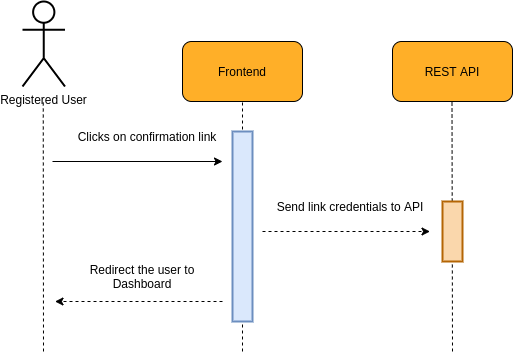

The diagram above was exported from draw.io. Its source (the exported page's mxGraphModel, read from the mxfile embedded in the PNG):
<mxGraphModel dx="1102" dy="981" grid="1" gridSize="10" guides="1" tooltips="1" connect="1" arrows="1" fold="1" page="1" pageScale="1" pageWidth="850" pageHeight="1100" math="0" shadow="0">
  <root>
    <mxCell id="0" />
    <mxCell id="1" parent="0" />
    <mxCell id="Omhkl4RYyiqjw4pPY90M-8" value="" style="group;fontSize=12;" vertex="1" connectable="0" parent="1">
      <mxGeometry x="230" y="140" width="120" height="60" as="geometry" />
    </mxCell>
    <mxCell id="Omhkl4RYyiqjw4pPY90M-9" value="" style="rounded=1;whiteSpace=wrap;html=1;fillColor=#FFAF28;fontSize=12;" vertex="1" parent="Omhkl4RYyiqjw4pPY90M-8">
      <mxGeometry width="120" height="60" as="geometry" />
    </mxCell>
    <mxCell id="Omhkl4RYyiqjw4pPY90M-10" value="&lt;font style=&quot;font-size: 12px;&quot;&gt;Frontend&lt;/font&gt;" style="text;html=1;strokeColor=none;fillColor=none;align=center;verticalAlign=middle;whiteSpace=wrap;rounded=0;fontSize=12;" vertex="1" parent="Omhkl4RYyiqjw4pPY90M-8">
      <mxGeometry x="30" y="15" width="60" height="30" as="geometry" />
    </mxCell>
    <mxCell id="Omhkl4RYyiqjw4pPY90M-11" value="" style="group;fontSize=12;" vertex="1" connectable="0" parent="1">
      <mxGeometry x="440" y="140" width="120" height="60" as="geometry" />
    </mxCell>
    <mxCell id="Omhkl4RYyiqjw4pPY90M-12" value="" style="rounded=1;whiteSpace=wrap;html=1;fillColor=#FFAF28;fontSize=12;" vertex="1" parent="Omhkl4RYyiqjw4pPY90M-11">
      <mxGeometry width="120" height="60" as="geometry" />
    </mxCell>
    <mxCell id="Omhkl4RYyiqjw4pPY90M-13" value="&lt;font style=&quot;font-size: 12px;&quot;&gt;REST API&lt;/font&gt;" style="text;html=1;strokeColor=none;fillColor=none;align=center;verticalAlign=middle;whiteSpace=wrap;rounded=0;fontSize=12;" vertex="1" parent="Omhkl4RYyiqjw4pPY90M-11">
      <mxGeometry x="30" y="15" width="60" height="30" as="geometry" />
    </mxCell>
    <mxCell id="Omhkl4RYyiqjw4pPY90M-14" value="" style="endArrow=none;dashed=1;html=1;rounded=0;entryX=0.5;entryY=1;entryDx=0;entryDy=0;jumpSize=6;strokeWidth=1;fontSize=12;" edge="1" parent="1" target="Omhkl4RYyiqjw4pPY90M-9">
      <mxGeometry width="50" height="50" relative="1" as="geometry">
        <mxPoint x="290" y="450" as="sourcePoint" />
        <mxPoint x="440" y="250" as="targetPoint" />
      </mxGeometry>
    </mxCell>
    <mxCell id="Omhkl4RYyiqjw4pPY90M-15" value="" style="endArrow=none;dashed=1;html=1;rounded=0;entryX=0.5;entryY=1;entryDx=0;entryDy=0;jumpSize=6;strokeWidth=1;startArrow=none;fontSize=12;" edge="1" parent="1">
      <mxGeometry width="50" height="50" relative="1" as="geometry">
        <mxPoint x="500" y="450" as="sourcePoint" />
        <mxPoint x="499.5" y="200" as="targetPoint" />
      </mxGeometry>
    </mxCell>
    <mxCell id="Omhkl4RYyiqjw4pPY90M-16" value="Registered User" style="shape=umlActor;verticalLabelPosition=bottom;verticalAlign=top;html=1;outlineConnect=0;rounded=1;strokeWidth=2;fontSize=12;" vertex="1" parent="1">
      <mxGeometry x="70" y="100" width="42.5" height="85" as="geometry" />
    </mxCell>
    <mxCell id="Omhkl4RYyiqjw4pPY90M-17" value="" style="endArrow=none;dashed=1;html=1;rounded=0;entryX=0.5;entryY=1;entryDx=0;entryDy=0;jumpSize=6;strokeWidth=1;fontSize=12;" edge="1" parent="1">
      <mxGeometry width="50" height="50" relative="1" as="geometry">
        <mxPoint x="91" y="450" as="sourcePoint" />
        <mxPoint x="90.75" y="200" as="targetPoint" />
      </mxGeometry>
    </mxCell>
    <mxCell id="Omhkl4RYyiqjw4pPY90M-18" value="" style="endArrow=classic;html=1;rounded=0;strokeWidth=1;jumpSize=6;fontSize=12;" edge="1" parent="1">
      <mxGeometry width="50" height="50" relative="1" as="geometry">
        <mxPoint x="100" y="260" as="sourcePoint" />
        <mxPoint x="270" y="260" as="targetPoint" />
      </mxGeometry>
    </mxCell>
    <mxCell id="Omhkl4RYyiqjw4pPY90M-19" value="&lt;span style=&quot;background-color: rgb(255 , 255 , 255) ; font-size: 12px&quot;&gt;Clicks on confirmation link&lt;/span&gt;" style="text;html=1;strokeColor=none;fillColor=none;align=center;verticalAlign=middle;whiteSpace=wrap;rounded=0;fontSize=12;" vertex="1" parent="1">
      <mxGeometry x="120" y="220" width="150" height="30" as="geometry" />
    </mxCell>
    <mxCell id="Omhkl4RYyiqjw4pPY90M-24" value="" style="rounded=0;whiteSpace=wrap;html=1;fontSize=12;strokeWidth=2;fillColor=#dae8fc;strokeColor=#6c8ebf;" vertex="1" parent="1">
      <mxGeometry x="280" y="230" width="20" height="190" as="geometry" />
    </mxCell>
    <mxCell id="Omhkl4RYyiqjw4pPY90M-25" value="" style="rounded=0;whiteSpace=wrap;html=1;fontSize=12;strokeWidth=2;fillColor=#fad7ac;strokeColor=#b46504;" vertex="1" parent="1">
      <mxGeometry x="490" y="300" width="20" height="60" as="geometry" />
    </mxCell>
    <mxCell id="Omhkl4RYyiqjw4pPY90M-26" value="" style="endArrow=none;dashed=1;html=1;rounded=0;entryX=0.5;entryY=1;entryDx=0;entryDy=0;jumpSize=6;strokeWidth=1;fontSize=12;exitX=0.5;exitY=1;exitDx=0;exitDy=0;" edge="1" parent="1" source="Omhkl4RYyiqjw4pPY90M-25" target="Omhkl4RYyiqjw4pPY90M-25">
      <mxGeometry width="50" height="50" relative="1" as="geometry">
        <mxPoint x="500" y="580" as="sourcePoint" />
        <mxPoint x="499.5" y="200" as="targetPoint" />
      </mxGeometry>
    </mxCell>
    <mxCell id="Omhkl4RYyiqjw4pPY90M-27" value="" style="endArrow=classic;html=1;rounded=0;strokeWidth=1;jumpSize=6;dashed=1;fontSize=12;" edge="1" parent="1">
      <mxGeometry width="50" height="50" relative="1" as="geometry">
        <mxPoint x="310" y="330" as="sourcePoint" />
        <mxPoint x="477.5" y="330" as="targetPoint" />
      </mxGeometry>
    </mxCell>
    <mxCell id="Omhkl4RYyiqjw4pPY90M-28" value="&lt;span style=&quot;background-color: rgb(255 , 255 , 255) ; font-size: 12px&quot;&gt;Send link credentials to API&lt;/span&gt;" style="text;html=1;strokeColor=none;fillColor=none;align=center;verticalAlign=middle;whiteSpace=wrap;rounded=0;fontSize=12;" vertex="1" parent="1">
      <mxGeometry x="317.5" y="290" width="160" height="30" as="geometry" />
    </mxCell>
    <mxCell id="Omhkl4RYyiqjw4pPY90M-29" value="" style="endArrow=classic;html=1;rounded=0;strokeWidth=1;jumpSize=6;dashed=1;fontSize=12;" edge="1" parent="1">
      <mxGeometry width="50" height="50" relative="1" as="geometry">
        <mxPoint x="270" y="400" as="sourcePoint" />
        <mxPoint x="102.5" y="400" as="targetPoint" />
      </mxGeometry>
    </mxCell>
    <mxCell id="Omhkl4RYyiqjw4pPY90M-30" value="&lt;span style=&quot;background-color: rgb(255 , 255 , 255)&quot;&gt;Redirect the user to Dashboard&lt;/span&gt;" style="text;html=1;strokeColor=none;fillColor=none;align=center;verticalAlign=middle;whiteSpace=wrap;rounded=0;fontSize=12;" vertex="1" parent="1">
      <mxGeometry x="110" y="360" width="160" height="30" as="geometry" />
    </mxCell>
  </root>
</mxGraphModel>